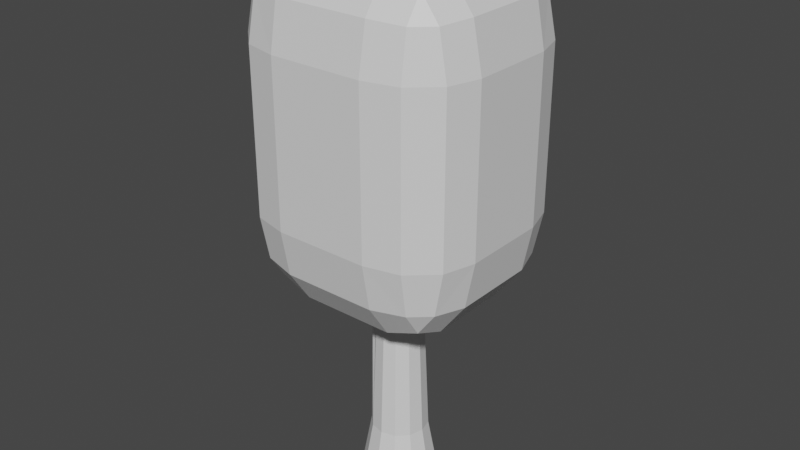 # Source: tree2.blend  (saved by Blender 2.93.21; exported with 4.5.12 LTS)
import bpy
from mathutils import Matrix  # noqa: F401  (used for matrix-valued properties, if any)

bpy.ops.wm.read_factory_settings(use_empty=True)
scene = bpy.context.scene
scene.name = 'Scene'

# ---- collections
col_collection = bpy.data.collections.new('Collection'); scene.collection.children.link(col_collection)

# ---- materials (node trees are filled in below, after node groups)
mat_material = bpy.data.materials.new('Material')
mat_material.use_transparent_shadow = False
mat_material_001 = bpy.data.materials.new('Material.001')
mat_material_001.use_transparent_shadow = False

# ---- material node trees
mat_material.use_nodes = True; mat_material.node_tree.nodes.clear()
_N = mat_material.node_tree.nodes; _L = mat_material.node_tree.links
n0 = _N.new('ShaderNodeBsdfPrincipled'); n0.name = 'Principled BSDF'; n0.location = (10, 300)
n0.distribution = 'GGX'
n0.subsurface_method = 'BURLEY'
n0.inputs[3].default_value = 1.45
n0.inputs[27].default_value = (0.0, 0.0, 0.0, 1.0)
n0.inputs[28].default_value = 1.0
n1 = _N.new('ShaderNodeOutputMaterial'); n1.name = 'Material Output'; n1.location = (300, 300)
_L.new(n0.outputs[0], n1.inputs[0])
n1.is_active_output = True
mat_material_001.use_nodes = True; mat_material_001.node_tree.nodes.clear()
_N = mat_material_001.node_tree.nodes; _L = mat_material_001.node_tree.links
n0 = _N.new('ShaderNodeBsdfPrincipled'); n0.name = 'Principled BSDF'; n0.location = (10, 300)
n0.distribution = 'GGX'
n0.subsurface_method = 'BURLEY'
n0.inputs[3].default_value = 1.45
n0.inputs[27].default_value = (0.0, 0.0, 0.0, 1.0)
n0.inputs[28].default_value = 1.0
n1 = _N.new('ShaderNodeOutputMaterial'); n1.name = 'Material Output'; n1.location = (300, 300)
_L.new(n0.outputs[0], n1.inputs[0])
n1.is_active_output = True

# ---- world
world_world = bpy.data.worlds.new('World'); scene.world = world_world
world_world.use_nodes = True; world_world.node_tree.nodes.clear()
_N = world_world.node_tree.nodes; _L = world_world.node_tree.links
n0 = _N.new('ShaderNodeOutputWorld'); n0.name = 'World Output'; n0.location = (300, 300)
n1 = _N.new('ShaderNodeBackground'); n1.name = 'Background'; n1.location = (10, 300)
n1.inputs[0].default_value = (0.05088, 0.05088, 0.05088, 1.0)
_L.new(n1.outputs[0], n0.inputs[0])
n0.is_active_output = True
world_world.color = (0.05088, 0.05088, 0.05088)
world_world.use_sun_shadow = False
world_world.sun_shadow_jitter_overblur = 0.0

# ---- meshes
me_cube_001 = bpy.data.meshes.new('Cube.001')
me_cube_001.from_pydata([(-0.4663, 1.814, 0.2747), (-0.4663, 2.691, 0.6784), (-1.151, 2.691, 0.2747), (-0.4663, 1.931, 0.4763), (-0.8084, 1.931, 0.2747), (-0.7939, 2.045, 0.4678), (-0.8084, 2.691, 0.6245), (-0.4663, 2.253, 0.6245), (-0.7939, 2.272, 0.5721), (-1.06, 2.253, 0.2747), (-1.06, 2.691, 0.4763), (-0.971, 2.272, 0.4678), (-0.4663, 4.215, 0.6784), (-0.4663, 5.092, 0.2747), (-1.151, 4.215, 0.2747), (-0.4663, 4.653, 0.6245), (-0.8084, 4.215, 0.6245), (-0.7939, 4.634, 0.5721), (-0.8084, 4.975, 0.2747), (-0.4663, 4.975, 0.4763), (-0.7939, 4.861, 0.4678), (-1.06, 4.215, 0.4763), (-1.06, 4.653, 0.2747), (-0.971, 4.634, 0.4678), (-0.4663, 1.814, -0.2747), (-1.151, 2.691, -0.2747), (-0.4663, 2.691, -0.6784), (-0.8084, 1.931, -0.2747), (-0.4663, 1.931, -0.4763), (-0.7939, 2.045, -0.4678), (-1.06, 2.691, -0.4763), (-1.06, 2.253, -0.2747), (-0.971, 2.272, -0.4678), (-0.4663, 2.253, -0.6245), (-0.8084, 2.691, -0.6245), (-0.7939, 2.272, -0.5721), (-0.4663, 5.092, -0.2747), (-0.4663, 4.215, -0.6784), (-1.151, 4.215, -0.2747), (-0.4663, 4.975, -0.4763), (-0.8084, 4.975, -0.2747), (-0.7939, 4.861, -0.4678), (-0.8084, 4.215, -0.6245), (-0.4663, 4.653, -0.6245), (-0.7939, 4.634, -0.5721), (-1.06, 4.653, -0.2747), (-1.06, 4.215, -0.4763), (-0.971, 4.634, -0.4678), (0.4663, 1.814, 0.2747), (1.151, 2.691, 0.2747), (0.4663, 2.691, 0.6784), (0.8084, 1.931, 0.2747), (0.4663, 1.931, 0.4763), (0.7939, 2.045, 0.4678), (1.06, 2.691, 0.4763), (1.06, 2.253, 0.2747), (0.971, 2.272, 0.4678), (0.4663, 2.253, 0.6245), (0.8084, 2.691, 0.6245), (0.7939, 2.272, 0.5721), (0.4663, 5.092, 0.2747), (0.4663, 4.215, 0.6784), (1.151, 4.215, 0.2747), (0.4663, 4.975, 0.4763), (0.8084, 4.975, 0.2747), (0.7939, 4.861, 0.4678), (0.8084, 4.215, 0.6245), (0.4663, 4.653, 0.6245), (0.7939, 4.634, 0.5721), (1.06, 4.653, 0.2747), (1.06, 4.215, 0.4763), (0.971, 4.634, 0.4678), (0.4663, 1.814, -0.2747), (0.4663, 2.691, -0.6784), (1.151, 2.691, -0.2747), (0.4663, 1.931, -0.4763), (0.8084, 1.931, -0.2747), (0.7939, 2.045, -0.4678), (0.8084, 2.691, -0.6245), (0.4663, 2.253, -0.6245), (0.7939, 2.272, -0.5721), (1.06, 2.253, -0.2747), (1.06, 2.691, -0.4763), (0.971, 2.272, -0.4678), (0.4663, 5.092, -0.2747), (1.151, 4.215, -0.2747), (0.4663, 4.215, -0.6784), (0.8084, 4.975, -0.2747), (0.4663, 4.975, -0.4763), (0.7939, 4.861, -0.4678), (1.06, 4.215, -0.4763), (1.06, 4.653, -0.2747), (0.971, 4.634, -0.4678), (0.4663, 4.653, -0.6245), (0.8084, 4.215, -0.6245), (0.7939, 4.634, -0.5721), (-1.338e-09, -0.07141, -0.2471), (-5.838e-10, 0.4319, -0.185), (0.1897, -0.07141, -0.214), (0.142, 0.4319, -0.1602), (0.3286, -0.07141, -0.1236), (0.2459, 0.4319, -0.09249), (0.3794, -0.07141, 1.332e-08), (0.284, 0.4319, -3.399e-09), (0.3286, -0.07141, 0.1236), (0.2459, 0.4319, 0.09249), (0.1897, -0.07141, 0.214), (0.142, 0.4319, 0.1602), (-3.451e-08, -0.07141, 0.2471), (-2.541e-08, 0.4319, 0.185), (-0.1897, -0.07141, 0.214), (-0.142, 0.4319, 0.1602), (-0.3286, -0.07141, 0.1236), (-0.2459, 0.4319, 0.09249), (-0.3794, -0.07141, -4.275e-10), (-0.284, 0.4319, -1.369e-08), (-0.3286, -0.07141, -0.1236), (-0.2459, 0.4319, -0.09249), (-0.1897, -0.07141, -0.214), (-0.142, 0.4319, -0.1602), (0.1065, 2.096, -0.1201), (6.486e-09, 2.096, -0.1387), (0.1844, 2.096, -0.06934), (0.2129, 2.096, -5.425e-08), (0.1844, 2.096, 0.06934), (0.1065, 2.096, 0.1201), (-1.213e-08, 2.096, 0.1387), (-0.1065, 2.096, 0.1201), (-0.1844, 2.096, 0.06934), (-0.2129, 2.096, -6.197e-08), (-0.1844, 2.096, -0.06934), (-0.1065, 2.096, -0.1201), (-0.2645, 1.499, -4.507e-08), (-0.2625, 1.611, -4.835e-08), (-0.2274, 1.604, 0.08553), (-0.4737, 1.638, 0.01303), (-0.4135, 1.734, 0.007523), (-0.3699, 1.712, 0.09011)], [], [(50, 61, 12, 1), (74, 85, 62, 49), (84, 36, 13, 60), (2, 14, 38, 25), (26, 37, 86, 73), (0, 3, 5, 4), (3, 7, 8, 5), (1, 6, 8, 7), (6, 10, 11, 8), (2, 9, 11, 10), (9, 4, 5, 11), (5, 8, 11), (12, 15, 17, 16), (15, 19, 20, 17), (13, 18, 20, 19), (18, 22, 23, 20), (14, 21, 23, 22), (21, 16, 17, 23), (17, 20, 23), (24, 27, 29, 28), (27, 31, 32, 29), (25, 30, 32, 31), (30, 34, 35, 32), (26, 33, 35, 34), (33, 28, 29, 35), (29, 32, 35), (36, 39, 41, 40), (39, 43, 44, 41), (37, 42, 44, 43), (42, 46, 47, 44), (38, 45, 47, 46), (45, 40, 41, 47), (41, 44, 47), (48, 51, 53, 52), (51, 55, 56, 53), (49, 54, 56, 55), (54, 58, 59, 56), (50, 57, 59, 58), (57, 52, 53, 59), (53, 56, 59), (60, 63, 65, 64), (63, 67, 68, 65), (61, 66, 68, 67), (66, 70, 71, 68), (62, 69, 71, 70), (69, 64, 65, 71), (65, 68, 71), (72, 75, 77, 76), (75, 79, 80, 77), (73, 78, 80, 79), (78, 82, 83, 80), (74, 81, 83, 82), (81, 76, 77, 83), (77, 80, 83), (84, 87, 89, 88), (87, 91, 92, 89), (85, 90, 92, 91), (90, 94, 95, 92), (86, 93, 95, 94), (93, 88, 89, 95), (89, 92, 95), (24, 0, 4, 27), (27, 4, 9, 31), (31, 9, 2, 25), (1, 12, 16, 6), (6, 16, 21, 10), (10, 21, 14, 2), (13, 36, 40, 18), (18, 40, 45, 22), (22, 45, 38, 14), (37, 26, 34, 42), (42, 34, 30, 46), (46, 30, 25, 38), (72, 24, 28, 75), (75, 28, 33, 79), (79, 33, 26, 73), (36, 84, 88, 39), (39, 88, 93, 43), (43, 93, 86, 37), (85, 74, 82, 90), (90, 82, 78, 94), (94, 78, 73, 86), (48, 72, 76, 51), (51, 76, 81, 55), (55, 81, 74, 49), (84, 60, 64, 87), (87, 64, 69, 91), (91, 69, 62, 85), (61, 50, 58, 66), (66, 58, 54, 70), (70, 54, 49, 62), (0, 48, 52, 3), (3, 52, 57, 7), (7, 57, 50, 1), (60, 13, 19, 63), (63, 19, 15, 67), (67, 15, 12, 61), (24, 72, 48, 0), (96, 97, 99, 98), (98, 99, 101, 100), (100, 101, 103, 102), (102, 103, 105, 104), (104, 105, 107, 106), (106, 107, 109, 108), (108, 109, 111, 110), (110, 111, 113, 112), (112, 113, 115, 114), (114, 115, 117, 116), (117, 115, 132, 133, 129, 130), (116, 117, 119, 118), (118, 119, 97, 96), (96, 98, 100, 102, 104, 106, 108, 110, 112, 114, 116, 118), (120, 121, 131, 130, 129, 128, 127, 126, 125, 124, 123, 122), (115, 113, 134, 132), (113, 111, 127, 128, 134), (111, 109, 126, 127), (109, 107, 125, 126), (107, 105, 124, 125), (105, 103, 123, 124), (97, 119, 131, 121), (99, 97, 121, 120), (103, 101, 122, 123), (119, 117, 130, 131), (101, 99, 120, 122), (135, 137, 136), (132, 134, 137, 135), (133, 134, 128, 129), (134, 133, 136, 137), (133, 132, 135, 136)])
me_cube_001.polygons.foreach_set('material_index', [0, 0, 0, 0, 0, 0, 0, 0, 0, 0, 0, 0, 0, 0, 0, 0, 0, 0, 0, 0, 0, 0, 0, 0, 0, 0, 0, 0, 0, 0, 0, 0, 0, 0, 0, 0, 0, 0, 0, 0, 0, 0, 0, 0, 0, 0, 0, 0, 0, 0, 0, 0, 0, 0, 0, 0, 0, 0, 0, 0, 0, 0, 0, 0, 0, 0, 0, 0, 0, 0, 0, 0, 0, 0, 0, 0, 0, 0, 0, 0, 0, 0, 0, 0, 0, 0, 0, 0, 0, 0, 0, 0, 0, 0, 0, 0, 0, 0, 1, 1, 1, 1, 1, 1, 1, 1, 1, 1, 1, 1, 1, 1, 1, 1, 1, 1, 1, 1, 1, 1, 1, 1, 1, 1, 1, 1, 1, 1, 1])
_uv = me_cube_001.uv_layers.new(name='UVMap')
_uv.uv.foreach_set('vector', [0.4494, 0.8244, 0.5506, 0.8244, 0.5506, 0.9256, 0.4494, 0.9256, 0.4494, 0.5744, 0.5506, 0.5744, 0.5506, 0.6756, 0.4494, 0.6756, 0.6994, 0.5744, 0.8006, 0.5744, 0.8006, 0.6756, 0.6994, 0.6756, 0.4494, 0.07438, 0.5506, 0.07438, 0.5506, 0.1756, 0.4494, 0.1756, 0.4494, 0.3244, 0.5506, 0.3244, 0.5506, 0.4256, 0.4494, 0.4256, 0.1994, 0.6756, 0.1994, 0.7128, 0.1638, 0.7112, 0.1622, 0.6756, 0.1994, 0.7128, 0.1994, 0.75, 0.1638, 0.75, 0.1638, 0.7112, 0.4494, 0.9256, 0.4494, 0.9628, 0.4138, 0.9612, 0.4122, 0.9256, 0.4494, 0.009937, 0.4494, 0.0, 0.4138, 0.0, 0.4138, 0.01959, 0.4494, 0.07438, 0.4122, 0.07438, 0.4138, 0.03881, 0.4494, 0.03724, 0.1349, 0.6756, 0.125, 0.6756, 0.125, 0.7112, 0.1446, 0.7112, 0.1638, 0.7112, 0.1638, 0.75, 0.125, 0.7112, 0.5506, 0.9256, 0.5878, 0.9256, 0.5862, 0.9612, 0.5506, 0.9628, 0.5878, 0.9256, 0.625, 0.9256, 0.625, 0.9612, 0.5862, 0.9612, 0.8006, 0.6756, 0.8378, 0.6756, 0.8362, 0.7112, 0.8006, 0.7128, 0.6151, 0.07438, 0.625, 0.07438, 0.625, 0.03881, 0.6054, 0.03881, 0.5506, 0.07438, 0.5506, 0.03724, 0.5862, 0.03881, 0.5878, 0.07438, 0.5506, 0.03724, 0.5506, 0.0, 0.5862, 0.0, 0.5862, 0.03881, 0.5862, 0.9612, 0.625, 0.9612, 0.5862, 1.0, 0.1994, 0.5744, 0.1622, 0.5744, 0.1638, 0.5388, 0.1994, 0.5372, 0.1622, 0.5744, 0.125, 0.5744, 0.125, 0.5388, 0.1638, 0.5388, 0.4494, 0.1756, 0.4494, 0.2128, 0.4138, 0.2112, 0.4122, 0.1756, 0.4494, 0.2128, 0.4494, 0.25, 0.4138, 0.25, 0.4138, 0.2112, 0.4494, 0.3244, 0.4122, 0.3244, 0.4138, 0.2888, 0.4494, 0.2872, 0.1994, 0.5099, 0.1994, 0.5, 0.1638, 0.5, 0.1638, 0.5196, 0.1638, 0.5388, 0.125, 0.5388, 0.1638, 0.5, 0.8006, 0.5744, 0.8006, 0.5372, 0.8362, 0.5388, 0.8378, 0.5744, 0.6151, 0.3244, 0.625, 0.3244, 0.625, 0.2888, 0.6054, 0.2888, 0.5506, 0.3244, 0.5506, 0.2872, 0.5862, 0.2888, 0.5878, 0.3244, 0.5506, 0.2872, 0.5506, 0.25, 0.5862, 0.25, 0.5862, 0.2888, 0.5506, 0.1756, 0.5878, 0.1756, 0.5862, 0.2112, 0.5506, 0.2128, 0.5878, 0.1756, 0.625, 0.1756, 0.625, 0.2112, 0.5862, 0.2112, 0.6054, 0.2888, 0.625, 0.2888, 0.5862, 0.25, 0.3006, 0.6756, 0.3378, 0.6756, 0.3362, 0.7112, 0.3006, 0.7128, 0.3378, 0.6756, 0.375, 0.6756, 0.375, 0.7112, 0.3362, 0.7112, 0.4494, 0.6756, 0.4494, 0.7128, 0.4138, 0.7112, 0.4122, 0.6756, 0.4494, 0.7128, 0.4494, 0.75, 0.4138, 0.75, 0.4138, 0.7112, 0.4494, 0.8244, 0.4122, 0.8244, 0.4138, 0.7888, 0.4494, 0.7872, 0.3006, 0.7401, 0.3006, 0.75, 0.3362, 0.75, 0.3362, 0.7304, 0.3362, 0.7112, 0.375, 0.7112, 0.3362, 0.75, 0.6994, 0.6756, 0.6994, 0.7128, 0.6638, 0.7112, 0.6622, 0.6756, 0.6151, 0.8244, 0.625, 0.8244, 0.625, 0.7888, 0.6054, 0.7888, 0.5506, 0.8244, 0.5506, 0.7872, 0.5862, 0.7888, 0.5878, 0.8244, 0.5506, 0.7872, 0.5506, 0.75, 0.5862, 0.75, 0.5862, 0.7888, 0.5506, 0.6756, 0.5878, 0.6756, 0.5862, 0.7112, 0.5506, 0.7128, 0.5878, 0.6756, 0.625, 0.6756, 0.625, 0.7112, 0.5862, 0.7112, 0.6054, 0.7888, 0.625, 0.7888, 0.5862, 0.75, 0.3006, 0.5744, 0.3006, 0.5372, 0.3362, 0.5388, 0.3378, 0.5744, 0.3006, 0.5372, 0.3006, 0.5, 0.3362, 0.5, 0.3362, 0.5388, 0.4494, 0.4256, 0.4494, 0.4628, 0.4138, 0.4612, 0.4122, 0.4256, 0.4494, 0.4628, 0.4494, 0.5, 0.4138, 0.5, 0.4138, 0.4612, 0.4494, 0.5744, 0.4122, 0.5744, 0.4138, 0.5388, 0.4494, 0.5372, 0.4122, 0.5744, 0.375, 0.5744, 0.375, 0.5388, 0.4138, 0.5388, 0.3362, 0.5388, 0.3362, 0.5, 0.375, 0.5388, 0.6994, 0.5744, 0.6622, 0.5744, 0.6638, 0.5388, 0.6994, 0.5372, 0.6622, 0.5744, 0.625, 0.5744, 0.625, 0.5388, 0.6638, 0.5388, 0.5506, 0.5744, 0.5506, 0.5372, 0.5862, 0.5388, 0.5878, 0.5744, 0.5506, 0.5372, 0.5506, 0.5, 0.5862, 0.5, 0.5862, 0.5388, 0.5506, 0.4256, 0.5878, 0.4256, 0.5862, 0.4612, 0.5506, 0.4628, 0.5878, 0.4256, 0.625, 0.4256, 0.625, 0.4612, 0.5862, 0.4612, 0.6054, 0.5388, 0.625, 0.5388, 0.5862, 0.5, 0.1994, 0.5744, 0.1994, 0.6756, 0.1622, 0.6756, 0.1622, 0.5744, 0.1622, 0.5744, 0.1622, 0.6756, 0.125, 0.6756, 0.125, 0.5744, 0.4122, 0.1756, 0.4122, 0.07438, 0.4494, 0.07438, 0.4494, 0.1756, 0.4494, 0.9256, 0.5506, 0.9256, 0.5506, 0.9628, 0.4494, 0.9628, 0.4494, 0.0, 0.5506, 0.0, 0.5506, 0.03724, 0.4494, 0.03724, 0.4494, 0.03724, 0.5506, 0.03724, 0.5506, 0.07438, 0.4494, 0.07438, 0.8006, 0.6756, 0.8006, 0.5744, 0.8378, 0.5744, 0.8378, 0.6756, 0.625, 0.07438, 0.625, 0.1756, 0.5878, 0.1756, 0.5878, 0.07438, 0.5878, 0.07438, 0.5878, 0.1756, 0.5506, 0.1756, 0.5506, 0.07438, 0.5506, 0.3244, 0.4494, 0.3244, 0.4494, 0.2872, 0.5506, 0.2872, 0.5506, 0.2872, 0.4494, 0.2872, 0.4494, 0.2128, 0.5506, 0.2128, 0.5506, 0.2128, 0.4494, 0.2128, 0.4494, 0.1756, 0.5506, 0.1756, 0.3006, 0.5744, 0.1994, 0.5744, 0.1994, 0.5372, 0.3006, 0.5372, 0.3006, 0.5372, 0.1994, 0.5372, 0.1994, 0.5, 0.3006, 0.5, 0.4122, 0.4256, 0.4122, 0.3244, 0.4494, 0.3244, 0.4494, 0.4256, 0.8006, 0.5744, 0.6994, 0.5744, 0.6994, 0.5372, 0.8006, 0.5372, 0.625, 0.3244, 0.625, 0.4256, 0.5878, 0.4256, 0.5878, 0.3244, 0.5878, 0.3244, 0.5878, 0.4256, 0.5506, 0.4256, 0.5506, 0.3244, 0.5506, 0.5744, 0.4494, 0.5744, 0.4494, 0.5372, 0.5506, 0.5372, 0.5506, 0.5372, 0.4494, 0.5372, 0.4494, 0.4628, 0.5506, 0.4628, 0.5506, 0.4628, 0.4494, 0.4628, 0.4494, 0.4256, 0.5506, 0.4256, 0.3006, 0.6756, 0.3006, 0.5744, 0.3378, 0.5744, 0.3378, 0.6756, 0.3378, 0.6756, 0.3378, 0.5744, 0.4122, 0.5744, 0.4122, 0.6756, 0.4122, 0.6756, 0.4122, 0.5744, 0.4494, 0.5744, 0.4494, 0.6756, 0.6994, 0.5744, 0.6994, 0.6756, 0.6622, 0.6756, 0.6622, 0.5744, 0.6622, 0.5744, 0.6622, 0.6756, 0.5878, 0.6756, 0.5878, 0.5744, 0.5878, 0.5744, 0.5878, 0.6756, 0.5506, 0.6756, 0.5506, 0.5744, 0.5506, 0.8244, 0.4494, 0.8244, 0.4494, 0.7872, 0.5506, 0.7872, 0.5506, 0.7872, 0.4494, 0.7872, 0.4494, 0.7128, 0.5506, 0.7128, 0.5506, 0.7128, 0.4494, 0.7128, 0.4494, 0.6756, 0.5506, 0.6756, 0.1994, 0.6756, 0.3006, 0.6756, 0.3006, 0.7128, 0.1994, 0.7128, 0.1994, 0.7128, 0.3006, 0.7128, 0.3006, 0.75, 0.1994, 0.75, 0.4122, 0.9256, 0.4122, 0.8244, 0.4494, 0.8244, 0.4494, 0.9256, 0.6994, 0.6756, 0.8006, 0.6756, 0.8006, 0.7128, 0.6994, 0.7128, 0.625, 0.8244, 0.625, 0.9256, 0.5878, 0.9256, 0.5878, 0.8244, 0.5878, 0.8244, 0.5878, 0.9256, 0.5506, 0.9256, 0.5506, 0.8244, 0.1994, 0.5744, 0.3006, 0.5744, 0.3006, 0.6756, 0.1994, 0.6756, 1.0, 0.5, 1.0, 1.0, 0.9167, 1.0, 0.9167, 0.5, 0.9167, 0.5, 0.9167, 1.0, 0.8333, 1.0, 0.8333, 0.5, 0.8333, 0.5, 0.8333, 1.0, 0.75, 1.0, 0.75, 0.5, 0.75, 0.5, 0.75, 1.0, 0.6667, 1.0, 0.6667, 0.5, 0.6667, 0.5, 0.6667, 1.0, 0.5833, 1.0, 0.5833, 0.5, 0.5833, 0.5, 0.5833, 1.0, 0.5, 1.0, 0.5, 0.5, 0.5, 0.5, 0.5, 1.0, 0.4167, 1.0, 0.4167, 0.5, 0.4167, 0.5, 0.4167, 1.0, 0.3333, 1.0, 0.3333, 0.5, 0.3333, 0.5, 0.3333, 1.0, 0.25, 1.0, 0.25, 0.5, 0.25, 0.5, 0.25, 1.0, 0.1667, 1.0, 0.1667, 0.5, 0.1667, 1.0, 0.25, 1.0, 0.25, 1.0, 0.25, 1.0, 0.25, 1.0, 0.1667, 1.0, 0.1667, 0.5, 0.1667, 1.0, 0.08333, 1.0, 0.08333, 0.5, 0.08333, 0.5, 0.08333, 1.0, 7.451e-08, 1.0, 7.451e-08, 0.5, 0.75, 0.49, 0.87, 0.4578, 0.9578, 0.37, 0.99, 0.25, 0.9578, 0.13, 0.87, 0.04215, 0.75, 0.01, 0.63, 0.04215, 0.5422, 0.13, 0.51, 0.25, 0.5422, 0.37, 0.63, 0.4578, 0.37, 0.4578, 0.25, 0.49, 0.13, 0.4578, 0.04215, 0.37, 0.01, 0.25, 0.04215, 0.13, 0.13, 0.04215, 0.25, 0.01, 0.37, 0.04215, 0.4578, 0.13, 0.49, 0.25, 0.4578, 0.37, 0.25, 1.0, 0.3333, 1.0, 0.3333, 1.0, 0.25, 1.0, 0.3333, 1.0, 0.4167, 1.0, 0.4167, 1.0, 0.3333, 1.0, 0.3333, 1.0, 0.4167, 1.0, 0.5, 1.0, 0.5, 1.0, 0.4167, 1.0, 0.5, 1.0, 0.5833, 1.0, 0.5833, 1.0, 0.5, 1.0, 0.5833, 1.0, 0.6667, 1.0, 0.6667, 1.0, 0.5833, 1.0, 0.6667, 1.0, 0.75, 1.0, 0.75, 1.0, 0.6667, 1.0, 7.451e-08, 1.0, 0.08333, 1.0, 0.08333, 1.0, 7.451e-08, 1.0, 0.9167, 1.0, 1.0, 1.0, 1.0, 1.0, 0.9167, 1.0, 0.75, 1.0, 0.8333, 1.0, 0.8333, 1.0, 0.75, 1.0, 0.08333, 1.0, 0.1667, 1.0, 0.1667, 1.0, 0.08333, 1.0, 0.8333, 1.0, 0.9167, 1.0, 0.9167, 1.0, 0.8333, 1.0, 0.25, 1.0, 0.3333, 1.0, 0.25, 1.0, 0.25, 1.0, 0.3333, 1.0, 0.3333, 1.0, 0.25, 1.0, 0.25, 1.0, 0.3333, 1.0, 0.3333, 1.0, 0.25, 1.0, 0.3333, 1.0, 0.25, 1.0, 0.25, 1.0, 0.3333, 1.0, 0.25, 1.0, 0.25, 1.0, 0.25, 1.0, 0.25, 1.0])
me_cube_001.materials.append(mat_material)
me_cube_001.materials.append(mat_material_001)
me_cube_001.use_remesh_fix_poles = True
me_cube_001.use_remesh_preserve_attributes = False
me_cube_001.update()

# ---- objects
ob_cube = bpy.data.objects.new('Cube', me_cube_001)

# ---- transforms, parenting, visibility, modifiers, constraints
ob_cube.location = (0.0, 0.0, 0.0)
ob_cube.rotation_euler = (1.571, -0.0, 0.0)
ob_cube.scale = (0.3661, 0.3813, 0.5621)

# ---- collection membership
col_collection.objects.link(ob_cube)

# ---- scene / render settings (as saved in the file)
scene.frame_start = 1; scene.frame_end = 250; scene.frame_set(1)
scene.render.engine = 'BLENDER_EEVEE_NEXT'
scene.cycles.use_denoising = False
scene.cycles.samples = 128
scene.cycles.sampling_pattern = 'TABULATED_SOBOL'
scene.cycles.use_adaptive_sampling = False
scene.cycles.use_light_tree = False
scene.view_settings.view_transform = 'Filmic'
bpy.context.view_layer.update()

# ---- added for rendering (the .blend has no active camera and no usable light): camera, sun
cam_auto = bpy.data.cameras.new('AutoCamera')
cam_auto.lens = 50.0
cam_auto.sensor_width = 36.0
cam_auto.clip_end = 1000.0
ob_auto_camera = bpy.data.objects.new('AutoCamera', cam_auto)
scene.collection.objects.link(ob_auto_camera)
ob_auto_camera.location = (2.1035, -2.5242, 2.64)
ob_auto_camera.rotation_euler = (1.09748, -7.21219e-08, 0.694738)
scene.camera = ob_auto_camera
light_auto_sun = bpy.data.lights.new('AutoSun', 'SUN')
light_auto_sun.energy = 3.0
light_auto_sun.angle = 0.0523599
ob_auto_sun = bpy.data.objects.new('AutoSun', light_auto_sun)
scene.collection.objects.link(ob_auto_sun)
ob_auto_sun.rotation_euler = (0.872665, 0.174533, 0.523599)
bpy.context.view_layer.update()
